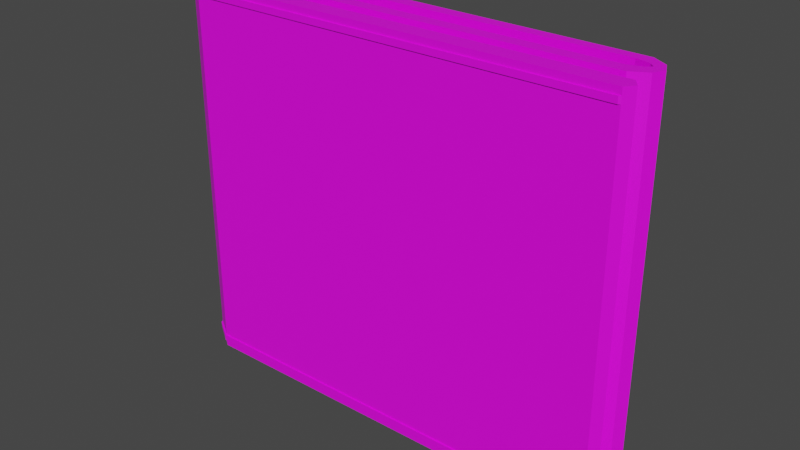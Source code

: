 # Source: Wallet.blend  (saved by Blender 2.80.75; exported with 4.5.12 LTS)
import bpy
from mathutils import Matrix  # noqa: F401  (used for matrix-valued properties, if any)

bpy.ops.wm.read_factory_settings(use_empty=True)
scene = bpy.context.scene
scene.name = 'Scene'

# ---- collections
col_collection = bpy.data.collections.new('Collection'); scene.collection.children.link(col_collection)

# ---- images (referenced by path relative to the original .blend; pixels are not part of the script)
import os
ASSET_DIR = os.environ.get("B2B_ASSET_DIR", "")  # directory of the original .blend (textures are referenced by path, not embedded)
HERE = os.path.dirname(os.path.abspath(__file__))  # packed textures are extracted next to this script under _unpacked/

def load_image(name, relpath, width, height, colorspace="sRGB"):
    """Load a texture the original file referenced (path relative to the .blend, or extracted next to this script)."""
    p = next((c for c in (os.path.join(HERE, relpath), os.path.join(ASSET_DIR, relpath)) if relpath and os.path.exists(c)), "")
    if p:
        img = bpy.data.images.load(p, check_existing=True)
        img.name = name
    else:  # same state as the original file: an image datablock whose file is absent (Cycles renders it pink)
        img = bpy.data.images.new(name, width, height)
        img.source = "FILE"
        img.filepath = "//" + (relpath or name)
    img.colorspace_settings.name = colorspace
    return img
img_material_001_base_color = load_image('Material.001 Base Color', 'Wallet Texture.png', 1024, 1024, 'sRGB')

# ---- materials (node trees are filled in below, after node groups)
mat_material_001 = bpy.data.materials.new('Material.001')
mat_material_001.use_transparent_shadow = False

# ---- material node trees
mat_material_001.use_nodes = True; mat_material_001.node_tree.nodes.clear()
_N = mat_material_001.node_tree.nodes; _L = mat_material_001.node_tree.links
n0 = _N.new('ShaderNodeOutputMaterial'); n0.name = 'Material Output'; n0.location = (300, 300)
n1 = _N.new('ShaderNodeBsdfPrincipled'); n1.name = 'Principled BSDF'; n1.location = (10, 300)
n1.distribution = 'GGX'
n1.subsurface_method = 'BURLEY'
n1.inputs[3].default_value = 1.45
n1.inputs[27].default_value = (0.0, 0.0, 0.0, 1.0)
n1.inputs[28].default_value = 1.0
n2 = _N.new('ShaderNodeTexImage'); n2.name = 'Image Texture'; n2.location = (-280, 280)
n2.image = img_material_001_base_color
_L.new(n1.outputs[0], n0.inputs[0])
_L.new(n2.outputs[0], n1.inputs[0])
n0.is_active_output = True

# ---- world
world_world = bpy.data.worlds.new('World'); scene.world = world_world
world_world.use_nodes = True; world_world.node_tree.nodes.clear()
_N = world_world.node_tree.nodes; _L = world_world.node_tree.links
n0 = _N.new('ShaderNodeOutputWorld'); n0.name = 'World Output'; n0.location = (300, 300)
n1 = _N.new('ShaderNodeBackground'); n1.name = 'Background'; n1.location = (10, 300)
n1.inputs[0].default_value = (0.05088, 0.05088, 0.05088, 1.0)
_L.new(n1.outputs[0], n0.inputs[0])
n0.is_active_output = True
world_world.color = (0.05088, 0.05088, 0.05088)
world_world.use_sun_shadow = False
world_world.sun_shadow_jitter_overblur = 0.0

# ---- meshes
me_cube_002 = bpy.data.meshes.new('Cube.002')
me_cube_002.from_pydata([(-0.885, 0.2484, -1.0), (-0.885, 0.2484, 1.0), (1.062, -0.1356, -1.0), (1.062, -0.1356, 1.0), (1.0, 0.2163, -1.0), (1.0, 0.01435, -1.0), (-0.885, -0.146, -1.0), (-0.9856, -0.0713, -1.0), (-1.012, 0.05714, -1.0), (-0.9856, 0.1796, -1.0), (-0.885, -0.146, 1.0), (-0.9856, 0.1796, 1.0), (-1.012, 0.05714, 1.0), (-0.9856, -0.0713, 1.0), (1.0, 0.01435, 1.0), (1.0, 0.2163, 1.0), (1.069, 0.06067, 1.0), (1.093, 0.1153, 1.0), (1.069, 0.1699, 1.0), (1.069, 0.1699, -1.0), (1.093, 0.1153, -1.0), (1.069, 0.06067, -1.0), (1.062, -0.04526, -1.0), (1.062, -0.04526, 1.0), (-0.8071, 0.01435, -1.0), (-0.8071, 0.01435, 1.0), (-0.9079, -0.0204, 1.0), (-0.9079, -0.0204, -1.0), (-0.8163, -0.06182, 1.0), (-0.8163, -0.06182, -1.0), (0.9564, 0.168, -1.0), (-0.8125, 0.168, -1.0), (-0.9068, 0.1273, 1.0), (-0.9068, 0.1273, -1.0), (1.021, 0.0997, 1.0), (0.9564, 0.07938, 1.0), (1.044, 0.1237, 1.0), (1.021, 0.0997, -1.0), (1.044, 0.1237, -1.0), (1.021, 0.1477, 1.0), (1.021, 0.1477, -1.0), (0.9564, 0.168, 1.0), (-0.8125, 0.168, 1.0), (0.9564, 0.07938, -1.0), (-0.9253, 0.05351, -1.0), (-0.9253, 0.05351, 1.0), (-0.8071, 0.07938, 1.0), (-0.8071, 0.07938, -1.0), (0.868, 0.168, -0.9), (-0.8116, 0.168, -0.9), (-0.8116, 0.168, 0.9), (0.868, 0.168, 0.9), (0.868, 0.1314, -0.9), (-0.8116, 0.1314, -0.9), (-0.8116, 0.1314, 0.9), (0.868, 0.1314, 0.9), (-0.8099, -0.06182, -0.9), (-0.8099, -0.06182, 0.9), (0.9685, -0.04526, 0.9), (0.9685, -0.04526, -0.9), (-0.8099, -0.01144, -0.9), (-0.8099, -0.01144, 0.9), (0.9685, 0.005129, 0.9), (0.9685, 0.005129, -0.9), (1.092, -0.09045, 1.0), (-0.8506, -0.1039, -1.0), (-0.8506, -0.1039, 1.0), (-0.9468, -0.04585, 1.0), (-0.8363, 0.04687, -1.0), (-0.9468, -0.04585, -1.0), (1.092, -0.09045, -1.0), (-0.8363, 0.04687, 1.0), (-0.9462, 0.1535, -1.0), (1.045, 0.08019, 1.0), (0.9782, 0.04687, 1.0), (0.9782, 0.1921, 1.0), (1.045, 0.1588, 1.0), (1.069, 0.1195, 1.0), (-0.9462, 0.1535, 1.0), (-0.8487, 0.2082, 1.0), (0.9782, 0.1921, -1.0), (-0.8487, 0.2082, -1.0), (1.045, 0.08019, -1.0), (1.069, 0.1195, -1.0), (0.9782, 0.04687, -1.0), (1.045, 0.1588, -1.0), (-0.9684, 0.05532, -1.0), (-0.9684, 0.05532, 1.0), (-0.885, 0.2484, 0.9656), (-0.885, 0.2484, -0.9656), (1.062, -0.1356, 0.9656), (1.062, -0.1356, -0.9656), (-0.9856, 0.1796, -0.9656), (-0.9856, 0.1796, 0.9656), (-1.012, 0.05714, -0.9656), (-1.012, 0.05714, 0.9656), (-0.9856, -0.0713, -0.9656), (-0.9856, -0.0713, 0.9656), (-0.885, -0.146, -0.9656), (-0.885, -0.146, 0.9656), (1.069, 0.06067, -0.9656), (1.069, 0.06067, 0.9656), (1.093, 0.1153, -0.9656), (1.093, 0.1153, 0.9656), (1.069, 0.1699, -0.9656), (1.069, 0.1699, 0.9656), (-0.9079, -0.0204, 0.9656), (-0.9079, -0.0204, -0.9656), (-0.8163, -0.06182, -0.9656), (-0.8163, -0.06182, 0.9656), (1.062, -0.04526, 0.9656), (1.062, -0.04526, -0.9656), (1.0, 0.2163, 0.9656), (1.0, 0.2163, -0.9656), (1.0, 0.01435, 0.9656), (1.0, 0.01435, -0.9656), (-0.8071, 0.01435, 0.9656), (-0.8071, 0.01435, -0.9656), (0.9564, 0.07938, 0.9656), (0.9564, 0.07938, -0.9656), (1.021, 0.0997, 0.9656), (1.021, 0.0997, -0.9656), (1.044, 0.1237, 0.9656), (1.044, 0.1237, -0.9656), (1.021, 0.1477, 0.9656), (1.021, 0.1477, -0.9656), (0.9564, 0.168, 0.9656), (0.9564, 0.168, -0.9656), (-0.8125, 0.168, -0.9656), (-0.8125, 0.168, 0.9656), (-0.9068, 0.1273, 0.9656), (-0.9068, 0.1273, -0.9656), (-0.9253, 0.05351, -0.9656), (-0.9253, 0.05351, 0.9656), (-0.8071, 0.07938, 0.9656), (-0.8071, 0.07938, -0.9656), (0.868, 0.168, 0.869), (0.868, 0.168, -0.869), (-0.8116, 0.168, -0.869), (-0.8116, 0.168, 0.869), (0.868, 0.1314, 0.869), (0.868, 0.1314, -0.869), (-0.8116, 0.1314, -0.869), (-0.8116, 0.1314, 0.869), (-0.8099, -0.06182, -0.869), (-0.8099, -0.06182, 0.869), (0.9685, -0.04526, 0.869), (0.9685, -0.04526, -0.869), (-0.8099, -0.01144, -0.869), (-0.8099, -0.01144, 0.869), (0.9685, 0.005129, 0.869), (0.9685, 0.005129, -0.869), (-0.8363, 0.04687, 0.9656), (-0.8363, 0.04687, -0.9656), (1.092, -0.09045, -0.9656), (1.092, -0.09045, 0.9656), (-0.885, 0.2484, 0.9337), (-0.885, 0.2484, -0.9337), (1.062, -0.1356, 0.9337), (1.062, -0.1356, -0.9337), (-0.9856, 0.1796, -0.9337), (-0.9856, 0.1796, 0.9337), (-1.012, 0.05714, -0.9337), (-1.012, 0.05714, 0.9337), (-0.9856, -0.0713, -0.9337), (-0.9856, -0.0713, 0.9337), (-0.885, -0.146, -0.9337), (-0.885, -0.146, 0.9337), (1.069, 0.06067, -0.9337), (1.069, 0.06067, 0.9337), (1.093, 0.1153, -0.9337), (1.093, 0.1153, 0.9337), (1.069, 0.1699, -0.9337), (1.069, 0.1699, 0.9337), (-0.9079, -0.0204, 0.9337), (-0.9079, -0.0204, -0.9337), (-0.8163, -0.06182, -0.9337), (-0.8163, -0.06182, 0.9337), (1.062, -0.04526, 0.9337), (1.062, -0.04526, -0.9337), (1.0, 0.2163, 0.9337), (1.0, 0.2163, -0.9337), (1.0, 0.01435, 0.9337), (1.0, 0.01435, -0.9337), (-0.8071, 0.01435, 0.9337), (-0.8071, 0.01435, -0.9337), (0.9564, 0.07938, 0.9337), (0.9564, 0.07938, -0.9337), (1.021, 0.0997, 0.9337), (1.021, 0.0997, -0.9337), (1.044, 0.1237, 0.9337), (1.044, 0.1237, -0.9337), (1.021, 0.1477, 0.9337), (1.021, 0.1477, -0.9337), (0.9564, 0.168, 0.9337), (0.9564, 0.168, -0.9337), (-0.8125, 0.168, -0.9337), (-0.8125, 0.168, 0.9337), (-0.9068, 0.1273, 0.9337), (-0.9068, 0.1273, -0.9337), (-0.9253, 0.05351, -0.9337), (-0.9253, 0.05351, 0.9337), (-0.8071, 0.07938, 0.9337), (-0.8071, 0.07938, -0.9337), (0.868, 0.168, 0.8403), (0.868, 0.168, -0.8403), (-0.8116, 0.168, -0.8403), (-0.8116, 0.168, 0.8403), (0.868, 0.1314, 0.8403), (0.868, 0.1314, -0.8403), (-0.8116, 0.1314, -0.8403), (-0.8116, 0.1314, 0.8403), (-0.8099, -0.06182, -0.8403), (-0.8099, -0.06182, 0.8403), (0.9685, -0.04526, 0.8403), (0.9685, -0.04526, -0.8403), (-0.8099, -0.01144, -0.8403), (-0.8099, -0.01144, 0.8403), (0.9685, 0.005129, 0.8403), (0.9685, 0.005129, -0.8403), (-0.8363, 0.04687, 0.9337), (-0.8363, 0.04687, -0.9337), (1.092, -0.09045, -0.9337), (1.092, -0.09045, 0.9337), (-0.8891, 0.2551, -0.9337), (-0.8891, 0.2551, -0.9656), (1.053, -0.1418, -0.9337), (1.053, -0.1418, -0.9656), (-0.9904, 0.184, 0.9337), (-0.9904, 0.184, 0.9656), (-1.017, 0.05738, 0.9337), (-1.017, 0.05738, 0.9656), (-0.9904, -0.07535, 0.9337), (-0.9904, -0.07535, 0.9656), (-0.8891, -0.1526, 0.9337), (-0.8891, -0.1526, 0.9656), (0.9896, 0.2218, -0.9337), (0.9896, 0.2218, -0.9656), (-0.9904, -0.07535, -0.9656), (-0.8891, -0.1526, -0.9656), (-1.017, 0.05738, -0.9656), (-0.9904, 0.184, -0.9656), (-0.8891, 0.2551, 0.9656), (1.053, -0.1418, 0.9656), (0.9896, 0.2218, 0.9656), (-0.8891, 0.2551, 0.9337), (1.053, -0.1418, 0.9337), (-0.9904, 0.184, -0.9337), (-1.017, 0.05738, -0.9337), (-0.9904, -0.07535, -0.9337), (-0.8891, -0.1526, -0.9337), (0.9896, 0.2218, 0.9337)], [], [(88, 1, 15, 112), (90, 3, 10, 99), (89, 0, 9, 92), (92, 9, 8, 94), (94, 8, 7, 96), (96, 7, 6, 98), (115, 5, 21, 100), (100, 21, 20, 102), (102, 20, 19, 104), (104, 19, 4, 113), (108, 29, 27, 107), (22, 29, 56, 59), (155, 110, 23, 64), (70, 65, 29, 22), (67, 66, 28, 26), (66, 64, 23, 28), (65, 69, 27, 29), (153, 135, 47, 68), (74, 73, 34, 35), (76, 75, 41, 39), (73, 77, 36, 34), (79, 78, 32, 42), (81, 80, 30, 31), (83, 82, 37, 38), (72, 81, 31, 33), (82, 84, 43, 37), (75, 79, 42, 41), (77, 76, 39, 36), (80, 85, 40, 30), (85, 83, 38, 40), (74, 35, 46, 71), (121, 37, 43, 119), (123, 38, 37, 121), (125, 40, 38, 123), (127, 30, 40, 125), (128, 31, 49, 138), (131, 33, 31, 128), (132, 44, 33, 131), (107, 27, 44, 132), (86, 44, 27, 69), (86, 72, 33, 44), (87, 67, 26, 45), (87, 45, 32, 78), (119, 43, 47, 135), (114, 14, 25, 116), (84, 5, 24, 68), (136, 51, 55, 140), (41, 42, 50, 51), (126, 41, 51, 136), (31, 30, 48, 49), (140, 55, 54, 143), (49, 48, 52, 53), (138, 49, 53, 142), (51, 50, 54, 55), (57, 58, 62, 61), (28, 23, 58, 57), (111, 22, 59, 147), (109, 28, 57, 145), (149, 61, 62, 150), (147, 59, 63, 151), (59, 56, 60, 63), (145, 57, 61, 149), (43, 84, 68, 47), (12, 87, 78, 11), (12, 13, 67, 87), (8, 9, 72, 86), (8, 86, 69, 7), (14, 74, 71, 25), (19, 20, 83, 85), (4, 19, 85, 80), (17, 18, 76, 77), (15, 1, 79, 75), (21, 5, 84, 82), (9, 0, 81, 72), (20, 21, 82, 83), (0, 4, 80, 81), (1, 11, 78, 79), (16, 17, 77, 73), (18, 15, 75, 76), (14, 16, 73, 74), (117, 153, 68, 24), (6, 7, 69, 65), (10, 3, 64, 66), (13, 10, 66, 67), (2, 6, 65, 70), (90, 155, 64, 3), (2, 70, 154, 91), (158, 223, 155, 90), (25, 71, 152, 116), (185, 221, 153, 117), (56, 144, 148, 60), (213, 145, 149, 217), (58, 146, 150, 62), (215, 147, 151, 219), (60, 148, 151, 63), (217, 149, 150, 218), (29, 108, 144, 56), (177, 109, 145, 213), (23, 110, 146, 58), (179, 111, 147, 215), (50, 139, 143, 54), (206, 138, 142, 210), (52, 141, 142, 53), (208, 140, 143, 211), (30, 127, 137, 48), (194, 126, 136, 204), (48, 137, 141, 52), (204, 136, 140, 208), (5, 115, 117, 24), (182, 114, 116, 184), (35, 118, 134, 46), (187, 119, 135, 203), (26, 106, 133, 45), (175, 107, 132, 200), (45, 133, 130, 32), (200, 132, 131, 199), (32, 130, 129, 42), (199, 131, 128, 196), (42, 129, 139, 50), (196, 128, 138, 206), (41, 126, 124, 39), (195, 127, 125, 193), (39, 124, 122, 36), (193, 125, 123, 191), (36, 122, 120, 34), (191, 123, 121, 189), (34, 120, 118, 35), (189, 121, 119, 187), (71, 46, 134, 152), (221, 203, 135, 153), (70, 22, 111, 154), (223, 178, 110, 155), (28, 109, 106, 26), (176, 108, 107, 175), (18, 105, 112, 15), (172, 104, 113, 181), (17, 103, 105, 18), (170, 102, 104, 172), (16, 101, 103, 17), (168, 100, 102, 170), (14, 114, 101, 16), (183, 115, 100, 168), (13, 97, 99, 10), (98, 91, 227, 239), (12, 95, 97, 13), (163, 165, 232, 230), (11, 93, 95, 12), (89, 92, 241, 225), (1, 88, 93, 11), (162, 160, 247, 248), (2, 91, 98, 6), (93, 88, 242, 229), (0, 89, 113, 4), (161, 163, 230, 228), (92, 94, 240, 241), (157, 156, 180, 181), (160, 157, 224, 247), (159, 158, 167, 166), (95, 93, 229, 231), (156, 157, 160, 161), (156, 161, 228, 245), (161, 160, 162, 163), (94, 96, 238, 240), (163, 162, 164, 165), (167, 158, 246, 234), (165, 164, 166, 167), (114, 182, 169, 101), (182, 183, 168, 169), (101, 169, 171, 103), (169, 168, 170, 171), (103, 171, 173, 105), (171, 170, 172, 173), (105, 173, 180, 112), (173, 172, 181, 180), (109, 177, 174, 106), (177, 176, 175, 174), (154, 111, 179, 222), (222, 179, 178, 223), (152, 134, 202, 220), (220, 202, 203, 221), (120, 188, 186, 118), (188, 189, 187, 186), (122, 190, 188, 120), (190, 191, 189, 188), (124, 192, 190, 122), (192, 193, 191, 190), (126, 194, 192, 124), (194, 195, 193, 192), (129, 197, 207, 139), (197, 196, 206, 207), (130, 198, 197, 129), (198, 199, 196, 197), (133, 201, 198, 130), (201, 200, 199, 198), (106, 174, 201, 133), (174, 175, 200, 201), (118, 186, 202, 134), (186, 187, 203, 202), (115, 183, 185, 117), (183, 182, 184, 185), (137, 205, 209, 141), (205, 204, 208, 209), (127, 195, 205, 137), (195, 194, 204, 205), (141, 209, 210, 142), (209, 208, 211, 210), (139, 207, 211, 143), (207, 206, 210, 211), (110, 178, 214, 146), (178, 179, 215, 214), (108, 176, 212, 144), (176, 177, 213, 212), (148, 216, 219, 151), (216, 217, 218, 219), (146, 214, 218, 150), (214, 215, 219, 218), (144, 212, 216, 148), (212, 213, 217, 216), (116, 152, 220, 184), (184, 220, 221, 185), (91, 154, 222, 159), (159, 222, 223, 158), (249, 238, 239, 250), (248, 240, 238, 249), (247, 241, 240, 248), (224, 225, 241, 247), (246, 243, 235, 234), (245, 242, 244, 251), (225, 224, 236, 237), (227, 226, 250, 239), (242, 245, 228, 229), (229, 228, 230, 231), (231, 230, 232, 233), (233, 232, 234, 235), (181, 113, 237, 236), (164, 162, 248, 249), (90, 99, 235, 243), (112, 180, 251, 244), (165, 167, 234, 232), (113, 89, 225, 237), (166, 164, 249, 250), (88, 112, 244, 242), (157, 181, 236, 224), (91, 159, 226, 227), (99, 97, 233, 235), (158, 90, 243, 246), (180, 156, 245, 251), (96, 98, 239, 238), (159, 166, 250, 226), (97, 95, 231, 233)])
_uv = me_cube_002.uv_layers.new(name='UVMap')
_uv.uv.foreach_set('vector', [0.0719, 0.6227, 0.06913, 0.6227, 0.06913, 0.4688, 0.0719, 0.4688, 0.5588, 0.964, 0.5561, 0.964, 0.5561, 0.805, 0.5588, 0.805, 0.2275, 0.6227, 0.2303, 0.6227, 0.2303, 0.6307, 0.2275, 0.6307, 0.2331, 0.9368, 0.2359, 0.9368, 0.2359, 0.9468, 0.2331, 0.9468, 0.2331, 0.9468, 0.2359, 0.9468, 0.2359, 0.9572, 0.2331, 0.9572, 0.5616, 0.964, 0.5588, 0.964, 0.5588, 0.956, 0.5616, 0.956, 0.3913, 0.7869, 0.3913, 0.7897, 0.3856, 0.7897, 0.3856, 0.7869, 0.2196, 0.6335, 0.2196, 0.6307, 0.224, 0.6307, 0.224, 0.6335, 0.224, 0.6335, 0.224, 0.6307, 0.2284, 0.6307, 0.2284, 0.6335, 0.2275, 0.463, 0.2303, 0.463, 0.2303, 0.4688, 0.2275, 0.4688, 0.2378, 0.6236, 0.2378, 0.6264, 0.2303, 0.6264, 0.2303, 0.6236, 0.3891, 0.6264, 0.2378, 0.6264, 0.2383, 0.6182, 0.3815, 0.6182, 0.5524, 0.9576, 0.5561, 0.9576, 0.5561, 0.9604, 0.5524, 0.9604, 0.3806, 0.9616, 0.3782, 0.803, 0.3816, 0.8058, 0.3842, 0.9592, 0.4303, 0.7951, 0.4349, 0.803, 0.4315, 0.8058, 0.4282, 0.7982, 0.4349, 0.803, 0.4325, 0.9616, 0.4289, 0.9592, 0.4315, 0.8058, 0.3782, 0.803, 0.3828, 0.7951, 0.3849, 0.7982, 0.3816, 0.8058, 0.5388, 0.4658, 0.5362, 0.4658, 0.5362, 0.463, 0.5388, 0.463, 0.4215, 0.9522, 0.4188, 0.9577, 0.4172, 0.9557, 0.4189, 0.9504, 0.4124, 0.9576, 0.4098, 0.9521, 0.4118, 0.9504, 0.4134, 0.9557, 0.4188, 0.9577, 0.4156, 0.9596, 0.4153, 0.9576, 0.4172, 0.9557, 0.4098, 0.8029, 0.4142, 0.795, 0.4163, 0.7982, 0.413, 0.8059, 0.4033, 0.8029, 0.4033, 0.9521, 0.4014, 0.9504, 0.4001, 0.8059, 0.3975, 0.9596, 0.3943, 0.9577, 0.3959, 0.9557, 0.3978, 0.9576, 0.3989, 0.795, 0.4033, 0.8029, 0.4001, 0.8059, 0.3968, 0.7982, 0.3943, 0.9577, 0.3916, 0.9522, 0.3942, 0.9504, 0.3959, 0.9557, 0.4098, 0.9521, 0.4098, 0.8029, 0.413, 0.8059, 0.4118, 0.9504, 0.4156, 0.9596, 0.4124, 0.9576, 0.4134, 0.9557, 0.4153, 0.9576, 0.4033, 0.9521, 0.4007, 0.9576, 0.3998, 0.9557, 0.4014, 0.9504, 0.4007, 0.9576, 0.3975, 0.9596, 0.3978, 0.9576, 0.3998, 0.9557, 0.4215, 0.9522, 0.4189, 0.9504, 0.4201, 0.8064, 0.4228, 0.804, 0.3891, 0.4658, 0.3891, 0.463, 0.3942, 0.463, 0.3942, 0.4658, 0.5434, 0.6236, 0.5434, 0.6264, 0.5415, 0.6264, 0.5415, 0.6236, 0.5453, 0.6236, 0.5453, 0.6264, 0.5434, 0.6264, 0.5434, 0.6236, 0.2355, 0.7869, 0.2355, 0.7897, 0.2303, 0.7897, 0.2303, 0.7869, 0.3779, 0.7869, 0.3779, 0.7897, 0.3779, 0.7816, 0.3779, 0.779, 0.3856, 0.7869, 0.3856, 0.7897, 0.3779, 0.7897, 0.3779, 0.7869, 0.5428, 0.7998, 0.5428, 0.797, 0.5488, 0.797, 0.5488, 0.7998, 0.5369, 0.7998, 0.5369, 0.797, 0.5428, 0.797, 0.5428, 0.7998, 0.3909, 0.7932, 0.3908, 0.7968, 0.3849, 0.7982, 0.3828, 0.7951, 0.3909, 0.7932, 0.3989, 0.795, 0.3968, 0.7982, 0.3908, 0.7968, 0.4222, 0.7932, 0.4303, 0.7951, 0.4282, 0.7982, 0.4223, 0.7968, 0.4222, 0.7932, 0.4223, 0.7968, 0.4163, 0.7982, 0.4142, 0.795, 0.3942, 0.4658, 0.3942, 0.463, 0.5362, 0.463, 0.5362, 0.4658, 0.3913, 0.6292, 0.3913, 0.6264, 0.5369, 0.6264, 0.5369, 0.6292, 0.3916, 0.9522, 0.389, 0.9541, 0.3877, 0.8064, 0.3903, 0.804, 0.5605, 0.6075, 0.5605, 0.61, 0.5575, 0.61, 0.5575, 0.6075, 0.2355, 0.6264, 0.3779, 0.6264, 0.3779, 0.6345, 0.2426, 0.6345, 0.2355, 0.6292, 0.2355, 0.6264, 0.2426, 0.6345, 0.2426, 0.6371, 0.3779, 0.7897, 0.2355, 0.7897, 0.2426, 0.7816, 0.3779, 0.7816, 0.06913, 0.8002, 0.06913, 0.7977, 0.2044, 0.7977, 0.2044, 0.8002, 0.5697, 0.797, 0.5697, 0.9342, 0.5668, 0.9342, 0.5668, 0.797, 0.5634, 0.6075, 0.5634, 0.61, 0.5605, 0.61, 0.5605, 0.6075, 0.5715, 0.463, 0.5715, 0.6002, 0.5685, 0.6002, 0.5685, 0.463, 0.5534, 0.6083, 0.5534, 0.463, 0.5575, 0.463, 0.5575, 0.6083, 0.2378, 0.463, 0.3891, 0.463, 0.3815, 0.4712, 0.2383, 0.4712, 0.3891, 0.6236, 0.3891, 0.6264, 0.3815, 0.6182, 0.3815, 0.6157, 0.2378, 0.4658, 0.2378, 0.463, 0.2383, 0.4712, 0.2383, 0.4737, 0.2303, 0.7923, 0.2303, 0.7897, 0.3735, 0.7897, 0.3735, 0.7923, 0.5494, 0.6075, 0.5494, 0.61, 0.5453, 0.61, 0.5453, 0.6075, 0.5534, 0.463, 0.5534, 0.6083, 0.5494, 0.6083, 0.5494, 0.463, 0.2246, 0.8002, 0.2246, 0.7977, 0.2287, 0.7977, 0.2287, 0.8002, 0.3942, 0.9504, 0.3916, 0.9522, 0.3903, 0.804, 0.393, 0.8064, 0.4221, 0.7897, 0.4222, 0.7932, 0.4142, 0.795, 0.4122, 0.7918, 0.4221, 0.7897, 0.4324, 0.7919, 0.4303, 0.7951, 0.4222, 0.7932, 0.3911, 0.7897, 0.4009, 0.7918, 0.3989, 0.795, 0.3909, 0.7932, 0.3911, 0.7897, 0.3909, 0.7932, 0.3828, 0.7951, 0.3807, 0.7919, 0.4241, 0.9541, 0.4215, 0.9522, 0.4228, 0.804, 0.4254, 0.8064, 0.4016, 0.9596, 0.3972, 0.9616, 0.3975, 0.9596, 0.4007, 0.9576, 0.4053, 0.9539, 0.4016, 0.9596, 0.4007, 0.9576, 0.4033, 0.9521, 0.4159, 0.9616, 0.4115, 0.9596, 0.4124, 0.9576, 0.4156, 0.9596, 0.4078, 0.9539, 0.4066, 0.7999, 0.4098, 0.8029, 0.4098, 0.9521, 0.3928, 0.9597, 0.389, 0.9541, 0.3916, 0.9522, 0.3943, 0.9577, 0.4009, 0.7918, 0.4066, 0.7999, 0.4033, 0.8029, 0.3989, 0.795, 0.3972, 0.9616, 0.3928, 0.9597, 0.3943, 0.9577, 0.3975, 0.9596, 0.4066, 0.7999, 0.4053, 0.9539, 0.4033, 0.9521, 0.4033, 0.8029, 0.4066, 0.7999, 0.4122, 0.7918, 0.4142, 0.795, 0.4098, 0.8029, 0.4203, 0.9597, 0.4159, 0.9616, 0.4156, 0.9596, 0.4188, 0.9577, 0.4115, 0.9596, 0.4078, 0.9539, 0.4098, 0.9521, 0.4124, 0.9576, 0.4241, 0.9541, 0.4203, 0.9597, 0.4188, 0.9577, 0.4215, 0.9522, 0.5415, 0.4658, 0.5388, 0.4658, 0.5388, 0.463, 0.5415, 0.463, 0.3748, 0.8002, 0.3807, 0.7919, 0.3828, 0.7951, 0.3782, 0.803, 0.4383, 0.8002, 0.4362, 0.9593, 0.4325, 0.9616, 0.4349, 0.803, 0.4324, 0.7919, 0.4383, 0.8002, 0.4349, 0.803, 0.4303, 0.7951, 0.377, 0.9593, 0.3748, 0.8002, 0.3782, 0.803, 0.3806, 0.9616, 0.5488, 0.9576, 0.5524, 0.9576, 0.5524, 0.9604, 0.5488, 0.9604, 0.5488, 0.797, 0.5524, 0.797, 0.5524, 0.7998, 0.5488, 0.7998, 0.5488, 0.955, 0.5524, 0.955, 0.5524, 0.9576, 0.5488, 0.9576, 0.5415, 0.6264, 0.5388, 0.6264, 0.5388, 0.6235, 0.5415, 0.6236, 0.5415, 0.4684, 0.5388, 0.4684, 0.5388, 0.4658, 0.5415, 0.4658, 0.2246, 0.9447, 0.2246, 0.9422, 0.2287, 0.9422, 0.2287, 0.9447, 0.2246, 0.8026, 0.2246, 0.8002, 0.2287, 0.8002, 0.2287, 0.8026, 0.5494, 0.463, 0.5494, 0.4655, 0.5453, 0.4655, 0.5453, 0.463, 0.5494, 0.6052, 0.5494, 0.6075, 0.5453, 0.6075, 0.5453, 0.6052, 0.2303, 0.9368, 0.2303, 0.9342, 0.3735, 0.9342, 0.3735, 0.9368, 0.2303, 0.7946, 0.2303, 0.7923, 0.3735, 0.7923, 0.3735, 0.7946, 0.2378, 0.6264, 0.2378, 0.6236, 0.2383, 0.6157, 0.2383, 0.6182, 0.2378, 0.4684, 0.2378, 0.4658, 0.2383, 0.4737, 0.2383, 0.476, 0.3891, 0.463, 0.3891, 0.4658, 0.3815, 0.4737, 0.3815, 0.4712, 0.3891, 0.6209, 0.3891, 0.6236, 0.3815, 0.6157, 0.3815, 0.6133, 0.5634, 0.463, 0.5634, 0.4655, 0.5605, 0.4655, 0.5605, 0.463, 0.5634, 0.6052, 0.5634, 0.6075, 0.5605, 0.6075, 0.5605, 0.6052, 0.06913, 0.9447, 0.06913, 0.9422, 0.2044, 0.9422, 0.2044, 0.9447, 0.06913, 0.8026, 0.06913, 0.8002, 0.2044, 0.8002, 0.2044, 0.8026, 0.2355, 0.7897, 0.2355, 0.7869, 0.2426, 0.779, 0.2426, 0.7816, 0.2355, 0.6318, 0.2355, 0.6292, 0.2426, 0.6371, 0.2426, 0.6394, 0.5605, 0.463, 0.5605, 0.4655, 0.5575, 0.4655, 0.5575, 0.463, 0.5605, 0.6052, 0.5605, 0.6075, 0.5575, 0.6075, 0.5575, 0.6052, 0.3913, 0.7897, 0.3913, 0.7869, 0.5369, 0.7869, 0.5369, 0.7897, 0.3913, 0.6318, 0.3913, 0.6292, 0.5369, 0.6292, 0.5369, 0.6318, 0.3942, 0.6264, 0.3942, 0.6236, 0.5362, 0.6236, 0.5362, 0.6264, 0.3942, 0.4684, 0.3942, 0.4658, 0.5362, 0.4658, 0.5362, 0.4684, 0.5369, 0.9604, 0.5369, 0.9576, 0.5428, 0.9576, 0.5428, 0.9604, 0.5369, 0.8025, 0.5369, 0.7998, 0.5428, 0.7998, 0.5428, 0.8025, 0.5428, 0.9604, 0.5428, 0.9576, 0.5488, 0.9576, 0.5488, 0.9604, 0.5428, 0.8025, 0.5428, 0.7998, 0.5488, 0.7998, 0.5488, 0.8025, 0.3856, 0.6264, 0.3856, 0.6292, 0.3779, 0.6292, 0.3779, 0.6264, 0.3856, 0.7843, 0.3856, 0.7869, 0.3779, 0.7869, 0.3779, 0.7843, 0.3779, 0.6264, 0.3779, 0.6292, 0.3779, 0.6371, 0.3779, 0.6345, 0.3779, 0.7843, 0.3779, 0.7869, 0.3779, 0.779, 0.3779, 0.7767, 0.2355, 0.6264, 0.2355, 0.6292, 0.2303, 0.6292, 0.2303, 0.6264, 0.2355, 0.7843, 0.2355, 0.7869, 0.2303, 0.7869, 0.2303, 0.7843, 0.5453, 0.463, 0.5453, 0.4658, 0.5434, 0.4658, 0.5434, 0.463, 0.5453, 0.6209, 0.5453, 0.6236, 0.5434, 0.6236, 0.5434, 0.6209, 0.5434, 0.463, 0.5434, 0.4658, 0.5415, 0.4658, 0.5415, 0.463, 0.5434, 0.6209, 0.5434, 0.6236, 0.5415, 0.6236, 0.5415, 0.6209, 0.3891, 0.6264, 0.3891, 0.6236, 0.3942, 0.6236, 0.3942, 0.6264, 0.3891, 0.4684, 0.3891, 0.4658, 0.3942, 0.4658, 0.3942, 0.4684, 0.5388, 0.6264, 0.5362, 0.6264, 0.5362, 0.6236, 0.5388, 0.6235, 0.5388, 0.4684, 0.5362, 0.4684, 0.5362, 0.4658, 0.5388, 0.4658, 0.5524, 0.797, 0.5561, 0.797, 0.5561, 0.7998, 0.5524, 0.7998, 0.5524, 0.955, 0.5561, 0.955, 0.5561, 0.9576, 0.5524, 0.9576, 0.2378, 0.463, 0.2378, 0.4658, 0.2303, 0.4658, 0.2303, 0.463, 0.2378, 0.6209, 0.2378, 0.6236, 0.2303, 0.6236, 0.2303, 0.6209, 0.06913, 0.463, 0.0719, 0.463, 0.0719, 0.4688, 0.06913, 0.4688, 0.225, 0.463, 0.2275, 0.463, 0.2275, 0.4688, 0.225, 0.4688, 0.224, 0.7941, 0.224, 0.7913, 0.2284, 0.7913, 0.2284, 0.7941, 0.224, 0.6361, 0.224, 0.6335, 0.2284, 0.6335, 0.2284, 0.6361, 0.2196, 0.7941, 0.2196, 0.7913, 0.224, 0.7913, 0.224, 0.7941, 0.2196, 0.6361, 0.2196, 0.6335, 0.224, 0.6335, 0.224, 0.6361, 0.3913, 0.6264, 0.3913, 0.6292, 0.3856, 0.6292, 0.3856, 0.6264, 0.3913, 0.7843, 0.3913, 0.7869, 0.3856, 0.7869, 0.3856, 0.7843, 0.5561, 0.797, 0.5588, 0.797, 0.5588, 0.805, 0.5561, 0.805, 0.8409, 0.3984, 0.8409, 0.278, 0.8413, 0.2772, 0.8413, 0.3987, 0.2331, 0.9472, 0.2303, 0.9472, 0.2303, 0.9368, 0.2331, 0.9368, 0.8035, 0.5299, 0.8114, 0.5284, 0.8116, 0.5287, 0.8035, 0.5302, 0.2331, 0.9572, 0.2303, 0.9572, 0.2303, 0.9472, 0.2331, 0.9472, 0.8168, 0.3983, 0.821, 0.4045, 0.8207, 0.4048, 0.8164, 0.3986, 0.06913, 0.6227, 0.0719, 0.6227, 0.0719, 0.6307, 0.06913, 0.6307, 0.7538, 0.4013, 0.7463, 0.4029, 0.746, 0.4026, 0.7538, 0.401, 0.5588, 0.797, 0.5616, 0.797, 0.5616, 0.956, 0.5588, 0.956, 0.7712, 0.4029, 0.767, 0.4092, 0.7666, 0.4089, 0.7709, 0.4026, 0.2303, 0.6227, 0.2275, 0.6227, 0.2275, 0.4688, 0.2303, 0.4688, 0.7961, 0.5283, 0.8035, 0.5299, 0.8035, 0.5302, 0.7958, 0.5286, 0.821, 0.4045, 0.8284, 0.4062, 0.8284, 0.4065, 0.8207, 0.4048, 0.225, 0.6227, 0.07447, 0.6227, 0.07447, 0.4688, 0.225, 0.4688, 0.7463, 0.4029, 0.7421, 0.4092, 0.7417, 0.4089, 0.746, 0.4026, 0.06913, 0.6307, 0.2196, 0.6307, 0.2196, 0.7897, 0.06913, 0.7897, 0.7787, 0.4013, 0.7712, 0.4029, 0.7709, 0.4026, 0.7786, 0.401, 0.07447, 0.6227, 0.225, 0.6227, 0.225, 0.6307, 0.07447, 0.6307, 0.7919, 0.522, 0.7961, 0.5283, 0.7958, 0.5286, 0.7915, 0.5223, 0.2246, 0.7977, 0.2246, 0.9502, 0.2147, 0.9502, 0.2147, 0.7977, 0.8284, 0.4062, 0.8363, 0.4046, 0.8365, 0.4049, 0.8284, 0.4065, 0.2147, 0.7977, 0.2147, 0.9502, 0.2044, 0.9502, 0.2044, 0.7977, 0.816, 0.5222, 0.816, 0.4017, 0.8164, 0.401, 0.8164, 0.5224, 0.2196, 0.7977, 0.06913, 0.7977, 0.06913, 0.7897, 0.2196, 0.7897, 0.3913, 0.6292, 0.3913, 0.6318, 0.3856, 0.6318, 0.3856, 0.6292, 0.3913, 0.6318, 0.3913, 0.7843, 0.3856, 0.7843, 0.3856, 0.6318, 0.2196, 0.7913, 0.2196, 0.7887, 0.224, 0.7887, 0.224, 0.7913, 0.2196, 0.7887, 0.2196, 0.6361, 0.224, 0.6361, 0.224, 0.7887, 0.224, 0.7913, 0.224, 0.7887, 0.2284, 0.7887, 0.2284, 0.7913, 0.224, 0.7887, 0.224, 0.6361, 0.2284, 0.6361, 0.2284, 0.7887, 0.0719, 0.463, 0.07447, 0.463, 0.07447, 0.4688, 0.0719, 0.4688, 0.07447, 0.463, 0.225, 0.463, 0.225, 0.4688, 0.07447, 0.4688, 0.2378, 0.4658, 0.2378, 0.4684, 0.2303, 0.4684, 0.2303, 0.4658, 0.2378, 0.4684, 0.2378, 0.6209, 0.2303, 0.6209, 0.2303, 0.4684, 0.5524, 0.7998, 0.5561, 0.7998, 0.5561, 0.8025, 0.5524, 0.8025, 0.5524, 0.8025, 0.5561, 0.8025, 0.5561, 0.955, 0.5524, 0.955, 0.5388, 0.6235, 0.5362, 0.6236, 0.5362, 0.6209, 0.5388, 0.6209, 0.5388, 0.6209, 0.5362, 0.6209, 0.5362, 0.4684, 0.5388, 0.4684, 0.3891, 0.6236, 0.3891, 0.6209, 0.3942, 0.6209, 0.3942, 0.6236, 0.3891, 0.6209, 0.3891, 0.4684, 0.3942, 0.4684, 0.3942, 0.6209, 0.5434, 0.4658, 0.5434, 0.4684, 0.5415, 0.4684, 0.5415, 0.4658, 0.5434, 0.4684, 0.5434, 0.6209, 0.5415, 0.6209, 0.5415, 0.4684, 0.5453, 0.4658, 0.5453, 0.4684, 0.5434, 0.4684, 0.5434, 0.4658, 0.5453, 0.4684, 0.5453, 0.6209, 0.5434, 0.6209, 0.5434, 0.4684, 0.2355, 0.6292, 0.2355, 0.6318, 0.2303, 0.6318, 0.2303, 0.6292, 0.2355, 0.6318, 0.2355, 0.7843, 0.2303, 0.7843, 0.2303, 0.6318, 0.3779, 0.6292, 0.3779, 0.6318, 0.3779, 0.6394, 0.3779, 0.6371, 0.3779, 0.6318, 0.3779, 0.7843, 0.3779, 0.7767, 0.3779, 0.6394, 0.3856, 0.6292, 0.3856, 0.6318, 0.3779, 0.6318, 0.3779, 0.6292, 0.3856, 0.6318, 0.3856, 0.7843, 0.3779, 0.7843, 0.3779, 0.6318, 0.5428, 0.9576, 0.5428, 0.955, 0.5488, 0.955, 0.5488, 0.9576, 0.5428, 0.955, 0.5428, 0.8025, 0.5488, 0.8025, 0.5488, 0.955, 0.5369, 0.9576, 0.5369, 0.955, 0.5428, 0.955, 0.5428, 0.9576, 0.5369, 0.955, 0.5369, 0.8025, 0.5428, 0.8025, 0.5428, 0.955, 0.3942, 0.6236, 0.3942, 0.6209, 0.5362, 0.6209, 0.5362, 0.6236, 0.3942, 0.6209, 0.3942, 0.4684, 0.5362, 0.4684, 0.5362, 0.6209, 0.3913, 0.7869, 0.3913, 0.7843, 0.5369, 0.7843, 0.5369, 0.7869, 0.3913, 0.7843, 0.3913, 0.6318, 0.5369, 0.6318, 0.5369, 0.7843, 0.5605, 0.4655, 0.5605, 0.4679, 0.5575, 0.4679, 0.5575, 0.4655, 0.5605, 0.4679, 0.5605, 0.6052, 0.5575, 0.6052, 0.5575, 0.4679, 0.2355, 0.7869, 0.2355, 0.7843, 0.2426, 0.7767, 0.2426, 0.779, 0.2355, 0.7843, 0.2355, 0.6318, 0.2426, 0.6394, 0.2426, 0.7767, 0.06913, 0.9422, 0.06913, 0.9399, 0.2044, 0.9399, 0.2044, 0.9422, 0.06913, 0.9399, 0.06913, 0.8026, 0.2044, 0.8026, 0.2044, 0.9399, 0.5634, 0.4655, 0.5634, 0.4679, 0.5605, 0.4679, 0.5605, 0.4655, 0.5634, 0.4679, 0.5634, 0.6052, 0.5605, 0.6052, 0.5605, 0.4679, 0.3891, 0.4658, 0.3891, 0.4684, 0.3815, 0.476, 0.3815, 0.4737, 0.3891, 0.4684, 0.3891, 0.6209, 0.3815, 0.6133, 0.3815, 0.476, 0.2378, 0.6236, 0.2378, 0.6209, 0.2383, 0.6133, 0.2383, 0.6157, 0.2378, 0.6209, 0.2378, 0.4684, 0.2383, 0.476, 0.2383, 0.6133, 0.2303, 0.9342, 0.2303, 0.9319, 0.3735, 0.9319, 0.3735, 0.9342, 0.2303, 0.9319, 0.2303, 0.7946, 0.3735, 0.7946, 0.3735, 0.9319, 0.5494, 0.4655, 0.5494, 0.4679, 0.5453, 0.4679, 0.5453, 0.4655, 0.5494, 0.4679, 0.5494, 0.6052, 0.5453, 0.6052, 0.5453, 0.4679, 0.2246, 0.9422, 0.2246, 0.9399, 0.2287, 0.9399, 0.2287, 0.9422, 0.2246, 0.9399, 0.2246, 0.8026, 0.2287, 0.8026, 0.2287, 0.9399, 0.5415, 0.6236, 0.5388, 0.6235, 0.5388, 0.6209, 0.5415, 0.6209, 0.5415, 0.6209, 0.5388, 0.6209, 0.5388, 0.4684, 0.5415, 0.4684, 0.5488, 0.7998, 0.5524, 0.7998, 0.5524, 0.8025, 0.5488, 0.8025, 0.5488, 0.8025, 0.5524, 0.8025, 0.5524, 0.955, 0.5488, 0.955, 0.8371, 0.4065, 0.839, 0.4065, 0.839, 0.4126, 0.8371, 0.4126, 0.8152, 0.5072, 0.8133, 0.5072, 0.8133, 0.4989, 0.8152, 0.4989, 0.8152, 0.515, 0.8133, 0.515, 0.8133, 0.5072, 0.8152, 0.5072, 0.8384, 0.2711, 0.8404, 0.2711, 0.8404, 0.2771, 0.8384, 0.2771, 0.8371, 0.534, 0.8351, 0.534, 0.8351, 0.4126, 0.8371, 0.4126, 0.8384, 0.2711, 0.8365, 0.2711, 0.8365, 0.1535, 0.8384, 0.1535, 0.8404, 0.2711, 0.8384, 0.2711, 0.8384, 0.1535, 0.8404, 0.1535, 0.839, 0.534, 0.8371, 0.534, 0.8371, 0.4126, 0.839, 0.4126, 0.8365, 0.2711, 0.8384, 0.2711, 0.8384, 0.2771, 0.8365, 0.2771, 0.8133, 0.515, 0.8113, 0.515, 0.8113, 0.5072, 0.8133, 0.5072, 0.8133, 0.5072, 0.8113, 0.5072, 0.8113, 0.4989, 0.8133, 0.4989, 0.8351, 0.4065, 0.8371, 0.4065, 0.8371, 0.4126, 0.8351, 0.4126, 0.2284, 0.6359, 0.2284, 0.6333, 0.2294, 0.6333, 0.2294, 0.6359, 0.7616, 0.4028, 0.7538, 0.4013, 0.7538, 0.401, 0.7619, 0.4025, 0.7911, 0.5295, 0.7911, 0.409, 0.7915, 0.4088, 0.7915, 0.5302, 0.2284, 0.6333, 0.2284, 0.6307, 0.2294, 0.6307, 0.2294, 0.6333, 0.8114, 0.5284, 0.816, 0.5222, 0.8164, 0.5224, 0.8116, 0.5287, 0.8194, 0.2817, 0.8168, 0.3983, 0.8164, 0.3986, 0.819, 0.281, 0.7662, 0.409, 0.7616, 0.4028, 0.7619, 0.4025, 0.7666, 0.4088, 0.767, 0.4092, 0.7696, 0.5258, 0.7693, 0.5265, 0.7666, 0.4089, 0.7421, 0.4092, 0.7447, 0.5258, 0.7444, 0.5265, 0.7417, 0.4089, 0.2294, 0.6359, 0.2294, 0.6333, 0.2303, 0.6333, 0.2303, 0.6359, 0.7911, 0.409, 0.7865, 0.4028, 0.7868, 0.4025, 0.7915, 0.4088, 0.2294, 0.6333, 0.2294, 0.6307, 0.2303, 0.6307, 0.2303, 0.6333, 0.7945, 0.4054, 0.7919, 0.522, 0.7915, 0.5223, 0.7942, 0.4047, 0.8363, 0.4046, 0.8409, 0.3984, 0.8413, 0.3987, 0.8365, 0.4049, 0.7662, 0.5295, 0.7662, 0.409, 0.7666, 0.4088, 0.7666, 0.5302, 0.7865, 0.4028, 0.7787, 0.4013, 0.7786, 0.401, 0.7868, 0.4025])
me_cube_002.materials.append(mat_material_001)
me_cube_002.use_remesh_preserve_volume = False
me_cube_002.use_remesh_preserve_attributes = False
me_cube_002.use_mirror_vertex_groups = False
me_cube_002.update()

# ---- objects
ob_cube = bpy.data.objects.new('Cube', me_cube_002)

# ---- transforms, parenting, visibility, modifiers, constraints
ob_cube.location = (0.0, 0.0, 0.1512)
ob_cube.scale = (2.465, 2.183, 2.158)
ob_cube.lineart.crease_threshold = 0.0

# ---- collection membership
col_collection.objects.link(ob_cube)

# ---- scene / render settings (as saved in the file)
scene.frame_start = 1; scene.frame_end = 250; scene.frame_set(0)
scene.render.engine = 'BLENDER_EEVEE_NEXT'
scene.cycles.use_denoising = False
scene.cycles.samples = 128
scene.cycles.sampling_pattern = 'TABULATED_SOBOL'
scene.cycles.use_adaptive_sampling = False
scene.cycles.use_light_tree = False
scene.view_settings.view_transform = 'Filmic'
bpy.context.view_layer.update()

# ---- added for rendering (the .blend has no active camera and no usable light): camera, sun
cam_auto = bpy.data.cameras.new('AutoCamera')
cam_auto.lens = 50.0
cam_auto.sensor_width = 36.0
cam_auto.clip_end = 1000.0
ob_auto_camera = bpy.data.objects.new('AutoCamera', cam_auto)
scene.collection.objects.link(ob_auto_camera)
ob_auto_camera.location = (6.40148, -7.45633, 5.19663)
ob_auto_camera.rotation_euler = (1.09748, -7.21219e-08, 0.694738)
scene.camera = ob_auto_camera
light_auto_sun = bpy.data.lights.new('AutoSun', 'SUN')
light_auto_sun.energy = 3.0
light_auto_sun.angle = 0.0523599
ob_auto_sun = bpy.data.objects.new('AutoSun', light_auto_sun)
scene.collection.objects.link(ob_auto_sun)
ob_auto_sun.rotation_euler = (0.872665, 0.174533, 0.523599)
bpy.context.view_layer.update()
